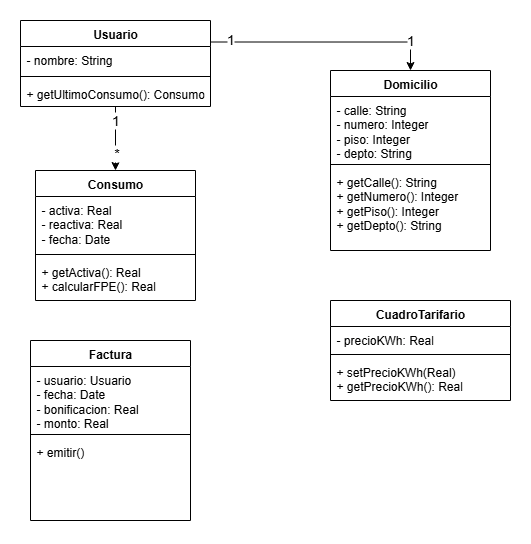

The diagram above was exported from draw.io. Its source (the exported page's mxGraphModel, read from the mxfile embedded in the PNG):
<mxGraphModel dx="955" dy="534" grid="1" gridSize="10" guides="1" tooltips="1" connect="1" arrows="1" fold="1" page="1" pageScale="1" pageWidth="827" pageHeight="1169" math="0" shadow="0">
  <root>
    <mxCell id="0" />
    <mxCell id="1" parent="0" />
    <mxCell id="aAdv0qjPA4TRbfxO5qQR-12" style="edgeStyle=orthogonalEdgeStyle;rounded=0;orthogonalLoop=1;jettySize=auto;html=1;exitX=1;exitY=0.25;exitDx=0;exitDy=0;entryX=0.5;entryY=0;entryDx=0;entryDy=0;" edge="1" parent="1" source="aAdv0qjPA4TRbfxO5qQR-1" target="aAdv0qjPA4TRbfxO5qQR-6">
      <mxGeometry relative="1" as="geometry" />
    </mxCell>
    <mxCell id="aAdv0qjPA4TRbfxO5qQR-29" value="1" style="edgeLabel;html=1;align=center;verticalAlign=middle;resizable=0;points=[];fontSize=14;" vertex="1" connectable="0" parent="aAdv0qjPA4TRbfxO5qQR-12">
      <mxGeometry x="-0.3786" y="4" relative="1" as="geometry">
        <mxPoint x="-51" y="1" as="offset" />
      </mxGeometry>
    </mxCell>
    <mxCell id="aAdv0qjPA4TRbfxO5qQR-30" value="1" style="edgeLabel;html=1;align=center;verticalAlign=middle;resizable=0;points=[];fontSize=14;" vertex="1" connectable="0" parent="aAdv0qjPA4TRbfxO5qQR-12">
      <mxGeometry x="0.8249" relative="1" as="geometry">
        <mxPoint y="-10" as="offset" />
      </mxGeometry>
    </mxCell>
    <mxCell id="aAdv0qjPA4TRbfxO5qQR-27" style="edgeStyle=orthogonalEdgeStyle;rounded=0;orthogonalLoop=1;jettySize=auto;html=1;entryX=0.5;entryY=0;entryDx=0;entryDy=0;" edge="1" parent="1" source="aAdv0qjPA4TRbfxO5qQR-1" target="aAdv0qjPA4TRbfxO5qQR-21">
      <mxGeometry relative="1" as="geometry" />
    </mxCell>
    <mxCell id="aAdv0qjPA4TRbfxO5qQR-31" value="1" style="edgeLabel;html=1;align=center;verticalAlign=middle;resizable=0;points=[];fontSize=14;" vertex="1" connectable="0" parent="aAdv0qjPA4TRbfxO5qQR-27">
      <mxGeometry x="-0.6659" y="1" relative="1" as="geometry">
        <mxPoint x="-1" y="3" as="offset" />
      </mxGeometry>
    </mxCell>
    <mxCell id="aAdv0qjPA4TRbfxO5qQR-32" value="*" style="edgeLabel;html=1;align=center;verticalAlign=middle;resizable=0;points=[];fontSize=14;" vertex="1" connectable="0" parent="aAdv0qjPA4TRbfxO5qQR-27">
      <mxGeometry x="0.4332" y="1" relative="1" as="geometry">
        <mxPoint as="offset" />
      </mxGeometry>
    </mxCell>
    <mxCell id="aAdv0qjPA4TRbfxO5qQR-1" value="Usuario" style="swimlane;fontStyle=1;align=center;verticalAlign=top;childLayout=stackLayout;horizontal=1;startSize=26;horizontalStack=0;resizeParent=1;resizeParentMax=0;resizeLast=0;collapsible=1;marginBottom=0;whiteSpace=wrap;html=1;" vertex="1" parent="1">
      <mxGeometry x="130" y="190" width="190" height="86" as="geometry" />
    </mxCell>
    <mxCell id="aAdv0qjPA4TRbfxO5qQR-2" value="- nombre: String" style="text;strokeColor=none;fillColor=none;align=left;verticalAlign=top;spacingLeft=4;spacingRight=4;overflow=hidden;rotatable=0;points=[[0,0.5],[1,0.5]];portConstraint=eastwest;whiteSpace=wrap;html=1;" vertex="1" parent="aAdv0qjPA4TRbfxO5qQR-1">
      <mxGeometry y="26" width="190" height="26" as="geometry" />
    </mxCell>
    <mxCell id="aAdv0qjPA4TRbfxO5qQR-3" value="" style="line;strokeWidth=1;fillColor=none;align=left;verticalAlign=middle;spacingTop=-1;spacingLeft=3;spacingRight=3;rotatable=0;labelPosition=right;points=[];portConstraint=eastwest;strokeColor=inherit;" vertex="1" parent="aAdv0qjPA4TRbfxO5qQR-1">
      <mxGeometry y="52" width="190" height="8" as="geometry" />
    </mxCell>
    <mxCell id="aAdv0qjPA4TRbfxO5qQR-4" value="+ getUltimoConsumo(): Consumo" style="text;strokeColor=none;fillColor=none;align=left;verticalAlign=top;spacingLeft=4;spacingRight=4;overflow=hidden;rotatable=0;points=[[0,0.5],[1,0.5]];portConstraint=eastwest;whiteSpace=wrap;html=1;" vertex="1" parent="aAdv0qjPA4TRbfxO5qQR-1">
      <mxGeometry y="60" width="190" height="26" as="geometry" />
    </mxCell>
    <mxCell id="aAdv0qjPA4TRbfxO5qQR-6" value="Domicilio" style="swimlane;fontStyle=1;align=center;verticalAlign=top;childLayout=stackLayout;horizontal=1;startSize=26;horizontalStack=0;resizeParent=1;resizeParentMax=0;resizeLast=0;collapsible=1;marginBottom=0;whiteSpace=wrap;html=1;" vertex="1" parent="1">
      <mxGeometry x="440" y="240" width="160" height="180" as="geometry" />
    </mxCell>
    <mxCell id="aAdv0qjPA4TRbfxO5qQR-7" value="- calle: String&lt;br&gt;- numero: Integer&lt;div&gt;- piso: Integer&lt;/div&gt;&lt;div&gt;- depto: String&lt;/div&gt;" style="text;strokeColor=none;fillColor=none;align=left;verticalAlign=top;spacingLeft=4;spacingRight=4;overflow=hidden;rotatable=0;points=[[0,0.5],[1,0.5]];portConstraint=eastwest;whiteSpace=wrap;html=1;" vertex="1" parent="aAdv0qjPA4TRbfxO5qQR-6">
      <mxGeometry y="26" width="160" height="64" as="geometry" />
    </mxCell>
    <mxCell id="aAdv0qjPA4TRbfxO5qQR-8" value="" style="line;strokeWidth=1;fillColor=none;align=left;verticalAlign=middle;spacingTop=-1;spacingLeft=3;spacingRight=3;rotatable=0;labelPosition=right;points=[];portConstraint=eastwest;strokeColor=inherit;" vertex="1" parent="aAdv0qjPA4TRbfxO5qQR-6">
      <mxGeometry y="90" width="160" height="8" as="geometry" />
    </mxCell>
    <mxCell id="aAdv0qjPA4TRbfxO5qQR-9" value="+ getCalle(): String&lt;div&gt;+ getNumero(): Integer&lt;/div&gt;&lt;div&gt;+ getPiso(): Integer&lt;/div&gt;&lt;div&gt;+ getDepto(): String&lt;/div&gt;" style="text;strokeColor=none;fillColor=none;align=left;verticalAlign=top;spacingLeft=4;spacingRight=4;overflow=hidden;rotatable=0;points=[[0,0.5],[1,0.5]];portConstraint=eastwest;whiteSpace=wrap;html=1;" vertex="1" parent="aAdv0qjPA4TRbfxO5qQR-6">
      <mxGeometry y="98" width="160" height="82" as="geometry" />
    </mxCell>
    <mxCell id="aAdv0qjPA4TRbfxO5qQR-13" value="Factura" style="swimlane;fontStyle=1;align=center;verticalAlign=top;childLayout=stackLayout;horizontal=1;startSize=26;horizontalStack=0;resizeParent=1;resizeParentMax=0;resizeLast=0;collapsible=1;marginBottom=0;whiteSpace=wrap;html=1;" vertex="1" parent="1">
      <mxGeometry x="140" y="510" width="160" height="180" as="geometry" />
    </mxCell>
    <mxCell id="aAdv0qjPA4TRbfxO5qQR-14" value="- usuario: Usuario&lt;br&gt;- fecha: Date&lt;div&gt;- bonificacion: Real&lt;/div&gt;&lt;div&gt;- monto: Real&lt;/div&gt;" style="text;strokeColor=none;fillColor=none;align=left;verticalAlign=top;spacingLeft=4;spacingRight=4;overflow=hidden;rotatable=0;points=[[0,0.5],[1,0.5]];portConstraint=eastwest;whiteSpace=wrap;html=1;" vertex="1" parent="aAdv0qjPA4TRbfxO5qQR-13">
      <mxGeometry y="26" width="160" height="64" as="geometry" />
    </mxCell>
    <mxCell id="aAdv0qjPA4TRbfxO5qQR-15" value="" style="line;strokeWidth=1;fillColor=none;align=left;verticalAlign=middle;spacingTop=-1;spacingLeft=3;spacingRight=3;rotatable=0;labelPosition=right;points=[];portConstraint=eastwest;strokeColor=inherit;" vertex="1" parent="aAdv0qjPA4TRbfxO5qQR-13">
      <mxGeometry y="90" width="160" height="8" as="geometry" />
    </mxCell>
    <mxCell id="aAdv0qjPA4TRbfxO5qQR-16" value="+ emitir()" style="text;strokeColor=none;fillColor=none;align=left;verticalAlign=top;spacingLeft=4;spacingRight=4;overflow=hidden;rotatable=0;points=[[0,0.5],[1,0.5]];portConstraint=eastwest;whiteSpace=wrap;html=1;" vertex="1" parent="aAdv0qjPA4TRbfxO5qQR-13">
      <mxGeometry y="98" width="160" height="82" as="geometry" />
    </mxCell>
    <mxCell id="aAdv0qjPA4TRbfxO5qQR-17" value="CuadroTarifario" style="swimlane;fontStyle=1;align=center;verticalAlign=top;childLayout=stackLayout;horizontal=1;startSize=26;horizontalStack=0;resizeParent=1;resizeParentMax=0;resizeLast=0;collapsible=1;marginBottom=0;whiteSpace=wrap;html=1;" vertex="1" parent="1">
      <mxGeometry x="440" y="470" width="180" height="100" as="geometry" />
    </mxCell>
    <mxCell id="aAdv0qjPA4TRbfxO5qQR-18" value="- precioKWh: Real" style="text;strokeColor=none;fillColor=none;align=left;verticalAlign=top;spacingLeft=4;spacingRight=4;overflow=hidden;rotatable=0;points=[[0,0.5],[1,0.5]];portConstraint=eastwest;whiteSpace=wrap;html=1;" vertex="1" parent="aAdv0qjPA4TRbfxO5qQR-17">
      <mxGeometry y="26" width="180" height="24" as="geometry" />
    </mxCell>
    <mxCell id="aAdv0qjPA4TRbfxO5qQR-19" value="" style="line;strokeWidth=1;fillColor=none;align=left;verticalAlign=middle;spacingTop=-1;spacingLeft=3;spacingRight=3;rotatable=0;labelPosition=right;points=[];portConstraint=eastwest;strokeColor=inherit;" vertex="1" parent="aAdv0qjPA4TRbfxO5qQR-17">
      <mxGeometry y="50" width="180" height="8" as="geometry" />
    </mxCell>
    <mxCell id="aAdv0qjPA4TRbfxO5qQR-20" value="+ setPrecioKWh(Real)&lt;div&gt;+ getPrecioKWh(): Real&lt;/div&gt;" style="text;strokeColor=none;fillColor=none;align=left;verticalAlign=top;spacingLeft=4;spacingRight=4;overflow=hidden;rotatable=0;points=[[0,0.5],[1,0.5]];portConstraint=eastwest;whiteSpace=wrap;html=1;" vertex="1" parent="aAdv0qjPA4TRbfxO5qQR-17">
      <mxGeometry y="58" width="180" height="42" as="geometry" />
    </mxCell>
    <mxCell id="aAdv0qjPA4TRbfxO5qQR-21" value="Consumo" style="swimlane;fontStyle=1;align=center;verticalAlign=top;childLayout=stackLayout;horizontal=1;startSize=26;horizontalStack=0;resizeParent=1;resizeParentMax=0;resizeLast=0;collapsible=1;marginBottom=0;whiteSpace=wrap;html=1;" vertex="1" parent="1">
      <mxGeometry x="145" y="340" width="160" height="130" as="geometry" />
    </mxCell>
    <mxCell id="aAdv0qjPA4TRbfxO5qQR-22" value="- activa: Real&lt;div&gt;- reactiva: Real&lt;/div&gt;&lt;div&gt;- fecha: Date&lt;/div&gt;" style="text;strokeColor=none;fillColor=none;align=left;verticalAlign=top;spacingLeft=4;spacingRight=4;overflow=hidden;rotatable=0;points=[[0,0.5],[1,0.5]];portConstraint=eastwest;whiteSpace=wrap;html=1;" vertex="1" parent="aAdv0qjPA4TRbfxO5qQR-21">
      <mxGeometry y="26" width="160" height="54" as="geometry" />
    </mxCell>
    <mxCell id="aAdv0qjPA4TRbfxO5qQR-23" value="" style="line;strokeWidth=1;fillColor=none;align=left;verticalAlign=middle;spacingTop=-1;spacingLeft=3;spacingRight=3;rotatable=0;labelPosition=right;points=[];portConstraint=eastwest;strokeColor=inherit;" vertex="1" parent="aAdv0qjPA4TRbfxO5qQR-21">
      <mxGeometry y="80" width="160" height="8" as="geometry" />
    </mxCell>
    <mxCell id="aAdv0qjPA4TRbfxO5qQR-24" value="&lt;div&gt;+ getActiva(): Real&lt;/div&gt;+ calcularFPE(): Real" style="text;strokeColor=none;fillColor=none;align=left;verticalAlign=top;spacingLeft=4;spacingRight=4;overflow=hidden;rotatable=0;points=[[0,0.5],[1,0.5]];portConstraint=eastwest;whiteSpace=wrap;html=1;" vertex="1" parent="aAdv0qjPA4TRbfxO5qQR-21">
      <mxGeometry y="88" width="160" height="42" as="geometry" />
    </mxCell>
  </root>
</mxGraphModel>